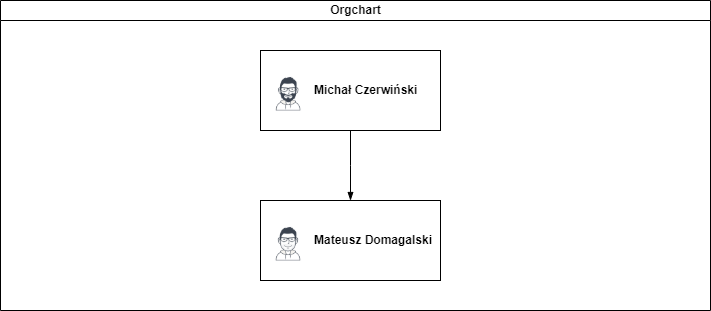

The diagram above was exported from draw.io. Its source (the exported page's mxGraphModel, read from the mxfile embedded in the PNG):
<mxGraphModel dx="1038" dy="579" grid="1" gridSize="10" guides="1" tooltips="1" connect="1" arrows="1" fold="1" page="1" pageScale="1" pageWidth="827" pageHeight="1169" math="0" shadow="0">
  <root>
    <mxCell id="0" />
    <mxCell id="1" parent="0" />
    <mxCell id="dNxyNK7c78bLwvsdeMH5-11" value="Orgchart" style="swimlane;html=1;startSize=20;horizontal=1;containerType=tree;glass=0;" parent="1" vertex="1">
      <mxGeometry x="40" y="110" width="710" height="310" as="geometry" />
    </mxCell>
    <UserObject label="Michał Czerwiński" name="Edward Morrison" position="Brand Manager" location="Office 2" email="me@example.com" placeholders="1" link="https://www.draw.io" id="dNxyNK7c78bLwvsdeMH5-14">
      <mxCell style="label;image=https://cdn3.iconfinder.com/data/icons/user-avatars-1/512/users-10-3-128.png;whiteSpace=wrap;html=1;rounded=0;glass=0;treeFolding=1;treeMoving=1;" parent="dNxyNK7c78bLwvsdeMH5-11" vertex="1">
        <mxGeometry x="260" y="50" width="180" height="80" as="geometry" />
      </mxCell>
    </UserObject>
    <mxCell id="dNxyNK7c78bLwvsdeMH5-17" value="" style="endArrow=blockThin;endFill=1;fontSize=11;edgeStyle=elbowEdgeStyle;elbow=vertical;rounded=0;exitX=0.5;exitY=1;exitDx=0;exitDy=0;" parent="dNxyNK7c78bLwvsdeMH5-11" source="dNxyNK7c78bLwvsdeMH5-14" target="d8hbmkyH_YnG3XEZOecA-2" edge="1">
      <mxGeometry relative="1" as="geometry">
        <mxPoint x="350" y="190" as="sourcePoint" />
      </mxGeometry>
    </mxCell>
    <UserObject label="Mateusz Domagalski" name="Alison Donovan" position="System Admin" location="Office 3" email="me@example.com" placeholders="1" link="https://www.draw.io" id="d8hbmkyH_YnG3XEZOecA-2">
      <mxCell style="label;image=https://cdn3.iconfinder.com/data/icons/user-avatars-1/512/users-2-128.png;whiteSpace=wrap;html=1;rounded=0;glass=0;" vertex="1" parent="dNxyNK7c78bLwvsdeMH5-11">
        <mxGeometry x="260" y="200" width="180" height="80" as="geometry" />
      </mxCell>
    </UserObject>
  </root>
</mxGraphModel>